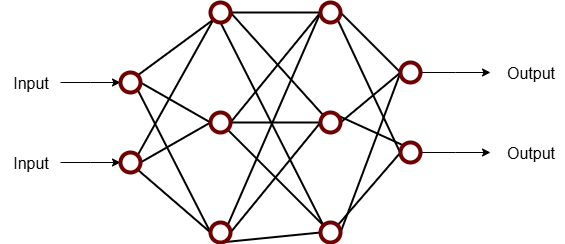

The diagram above was exported from draw.io. Its source (the exported page's mxGraphModel, read from the mxfile embedded in the PNG):
<mxGraphModel dx="1426" dy="777" grid="1" gridSize="10" guides="1" tooltips="1" connect="1" arrows="1" fold="1" page="1" pageScale="1" pageWidth="850" pageHeight="1100" math="0" shadow="0">
  <root>
    <mxCell id="0" />
    <mxCell id="1" parent="0" />
    <mxCell id="b6CYGyZhNQm1TPcclgUy-18" style="rounded=0;orthogonalLoop=1;jettySize=auto;html=1;exitX=1;exitY=0;exitDx=0;exitDy=0;entryX=0;entryY=1;entryDx=0;entryDy=0;endArrow=none;endFill=0;strokeWidth=2;" edge="1" parent="1" source="b6CYGyZhNQm1TPcclgUy-1" target="b6CYGyZhNQm1TPcclgUy-7">
      <mxGeometry relative="1" as="geometry" />
    </mxCell>
    <mxCell id="b6CYGyZhNQm1TPcclgUy-19" style="rounded=0;orthogonalLoop=1;jettySize=auto;html=1;exitX=1;exitY=0.5;exitDx=0;exitDy=0;entryX=0;entryY=0.5;entryDx=0;entryDy=0;endArrow=none;endFill=0;strokeWidth=2;" edge="1" parent="1" source="b6CYGyZhNQm1TPcclgUy-1" target="b6CYGyZhNQm1TPcclgUy-8">
      <mxGeometry relative="1" as="geometry" />
    </mxCell>
    <mxCell id="b6CYGyZhNQm1TPcclgUy-20" style="rounded=0;orthogonalLoop=1;jettySize=auto;html=1;exitX=1;exitY=1;exitDx=0;exitDy=0;entryX=0;entryY=0.5;entryDx=0;entryDy=0;endArrow=none;endFill=0;strokeWidth=2;" edge="1" parent="1" source="b6CYGyZhNQm1TPcclgUy-1" target="b6CYGyZhNQm1TPcclgUy-9">
      <mxGeometry relative="1" as="geometry" />
    </mxCell>
    <mxCell id="b6CYGyZhNQm1TPcclgUy-40" style="edgeStyle=orthogonalEdgeStyle;rounded=0;orthogonalLoop=1;jettySize=auto;html=1;exitX=0;exitY=0.5;exitDx=0;exitDy=0;startArrow=classic;startFill=1;endArrow=none;endFill=0;" edge="1" parent="1" source="b6CYGyZhNQm1TPcclgUy-1">
      <mxGeometry relative="1" as="geometry">
        <mxPoint x="100" y="120" as="targetPoint" />
      </mxGeometry>
    </mxCell>
    <mxCell id="b6CYGyZhNQm1TPcclgUy-1" value="" style="ellipse;whiteSpace=wrap;html=1;aspect=fixed;fillColor=none;fontColor=#ffffff;strokeColor=#6F0000;strokeWidth=4;" vertex="1" parent="1">
      <mxGeometry x="160" y="110" width="20" height="20" as="geometry" />
    </mxCell>
    <mxCell id="b6CYGyZhNQm1TPcclgUy-21" style="rounded=0;orthogonalLoop=1;jettySize=auto;html=1;exitX=1;exitY=0;exitDx=0;exitDy=0;entryX=0;entryY=1;entryDx=0;entryDy=0;endArrow=none;endFill=0;strokeWidth=2;" edge="1" parent="1" source="b6CYGyZhNQm1TPcclgUy-5" target="b6CYGyZhNQm1TPcclgUy-7">
      <mxGeometry relative="1" as="geometry" />
    </mxCell>
    <mxCell id="b6CYGyZhNQm1TPcclgUy-22" style="rounded=0;orthogonalLoop=1;jettySize=auto;html=1;exitX=1;exitY=0.5;exitDx=0;exitDy=0;entryX=0;entryY=0.5;entryDx=0;entryDy=0;endArrow=none;endFill=0;strokeWidth=2;" edge="1" parent="1" source="b6CYGyZhNQm1TPcclgUy-5" target="b6CYGyZhNQm1TPcclgUy-8">
      <mxGeometry relative="1" as="geometry" />
    </mxCell>
    <mxCell id="b6CYGyZhNQm1TPcclgUy-23" style="rounded=0;orthogonalLoop=1;jettySize=auto;html=1;exitX=1;exitY=1;exitDx=0;exitDy=0;entryX=0;entryY=0.5;entryDx=0;entryDy=0;endArrow=none;endFill=0;strokeWidth=2;" edge="1" parent="1" source="b6CYGyZhNQm1TPcclgUy-5" target="b6CYGyZhNQm1TPcclgUy-9">
      <mxGeometry relative="1" as="geometry" />
    </mxCell>
    <mxCell id="b6CYGyZhNQm1TPcclgUy-41" style="edgeStyle=orthogonalEdgeStyle;rounded=0;orthogonalLoop=1;jettySize=auto;html=1;exitX=0;exitY=0.5;exitDx=0;exitDy=0;startArrow=classic;startFill=1;endArrow=none;endFill=0;" edge="1" parent="1" source="b6CYGyZhNQm1TPcclgUy-5">
      <mxGeometry relative="1" as="geometry">
        <mxPoint x="100" y="200" as="targetPoint" />
      </mxGeometry>
    </mxCell>
    <mxCell id="b6CYGyZhNQm1TPcclgUy-5" value="" style="ellipse;whiteSpace=wrap;html=1;aspect=fixed;fillColor=none;fontColor=#ffffff;strokeColor=#6F0000;strokeWidth=4;" vertex="1" parent="1">
      <mxGeometry x="160" y="190" width="20" height="20" as="geometry" />
    </mxCell>
    <mxCell id="b6CYGyZhNQm1TPcclgUy-24" style="edgeStyle=orthogonalEdgeStyle;rounded=0;orthogonalLoop=1;jettySize=auto;html=1;exitX=1;exitY=0.5;exitDx=0;exitDy=0;entryX=0;entryY=0.5;entryDx=0;entryDy=0;endArrow=none;endFill=0;strokeWidth=2;" edge="1" parent="1" source="b6CYGyZhNQm1TPcclgUy-7" target="b6CYGyZhNQm1TPcclgUy-13">
      <mxGeometry relative="1" as="geometry" />
    </mxCell>
    <mxCell id="b6CYGyZhNQm1TPcclgUy-25" style="rounded=0;orthogonalLoop=1;jettySize=auto;html=1;exitX=1;exitY=0.5;exitDx=0;exitDy=0;entryX=0;entryY=0;entryDx=0;entryDy=0;endArrow=none;endFill=0;strokeWidth=2;" edge="1" parent="1" source="b6CYGyZhNQm1TPcclgUy-7" target="b6CYGyZhNQm1TPcclgUy-14">
      <mxGeometry relative="1" as="geometry" />
    </mxCell>
    <mxCell id="b6CYGyZhNQm1TPcclgUy-26" style="rounded=0;orthogonalLoop=1;jettySize=auto;html=1;exitX=0.5;exitY=1;exitDx=0;exitDy=0;entryX=0;entryY=0;entryDx=0;entryDy=0;endArrow=none;endFill=0;strokeWidth=2;" edge="1" parent="1" source="b6CYGyZhNQm1TPcclgUy-7" target="b6CYGyZhNQm1TPcclgUy-15">
      <mxGeometry relative="1" as="geometry" />
    </mxCell>
    <mxCell id="b6CYGyZhNQm1TPcclgUy-7" value="" style="ellipse;whiteSpace=wrap;html=1;aspect=fixed;fillColor=none;fontColor=#ffffff;strokeColor=#6F0000;strokeWidth=4;" vertex="1" parent="1">
      <mxGeometry x="250" y="40" width="20" height="20" as="geometry" />
    </mxCell>
    <mxCell id="b6CYGyZhNQm1TPcclgUy-28" style="rounded=0;orthogonalLoop=1;jettySize=auto;html=1;exitX=1;exitY=0.5;exitDx=0;exitDy=0;entryX=0;entryY=0.5;entryDx=0;entryDy=0;endArrow=none;endFill=0;strokeWidth=2;" edge="1" parent="1" source="b6CYGyZhNQm1TPcclgUy-8" target="b6CYGyZhNQm1TPcclgUy-13">
      <mxGeometry relative="1" as="geometry" />
    </mxCell>
    <mxCell id="b6CYGyZhNQm1TPcclgUy-29" style="edgeStyle=orthogonalEdgeStyle;rounded=0;orthogonalLoop=1;jettySize=auto;html=1;exitX=1;exitY=0.5;exitDx=0;exitDy=0;entryX=0;entryY=0.5;entryDx=0;entryDy=0;endArrow=none;endFill=0;strokeWidth=2;" edge="1" parent="1" source="b6CYGyZhNQm1TPcclgUy-8" target="b6CYGyZhNQm1TPcclgUy-14">
      <mxGeometry relative="1" as="geometry" />
    </mxCell>
    <mxCell id="b6CYGyZhNQm1TPcclgUy-30" style="rounded=0;orthogonalLoop=1;jettySize=auto;html=1;exitX=1;exitY=1;exitDx=0;exitDy=0;entryX=0;entryY=0;entryDx=0;entryDy=0;endArrow=none;endFill=0;strokeWidth=2;" edge="1" parent="1" source="b6CYGyZhNQm1TPcclgUy-8" target="b6CYGyZhNQm1TPcclgUy-15">
      <mxGeometry relative="1" as="geometry" />
    </mxCell>
    <mxCell id="b6CYGyZhNQm1TPcclgUy-8" value="" style="ellipse;whiteSpace=wrap;html=1;aspect=fixed;fillColor=none;fontColor=#ffffff;strokeColor=#6F0000;strokeWidth=4;" vertex="1" parent="1">
      <mxGeometry x="250" y="150" width="20" height="20" as="geometry" />
    </mxCell>
    <mxCell id="b6CYGyZhNQm1TPcclgUy-31" style="rounded=0;orthogonalLoop=1;jettySize=auto;html=1;exitX=1;exitY=0;exitDx=0;exitDy=0;entryX=0;entryY=0.5;entryDx=0;entryDy=0;endArrow=none;endFill=0;strokeWidth=2;" edge="1" parent="1" source="b6CYGyZhNQm1TPcclgUy-9" target="b6CYGyZhNQm1TPcclgUy-13">
      <mxGeometry relative="1" as="geometry" />
    </mxCell>
    <mxCell id="b6CYGyZhNQm1TPcclgUy-32" style="rounded=0;orthogonalLoop=1;jettySize=auto;html=1;exitX=1;exitY=0.5;exitDx=0;exitDy=0;entryX=0;entryY=0.5;entryDx=0;entryDy=0;endArrow=none;endFill=0;strokeWidth=2;" edge="1" parent="1" source="b6CYGyZhNQm1TPcclgUy-9" target="b6CYGyZhNQm1TPcclgUy-14">
      <mxGeometry relative="1" as="geometry" />
    </mxCell>
    <mxCell id="b6CYGyZhNQm1TPcclgUy-33" style="rounded=0;orthogonalLoop=1;jettySize=auto;html=1;exitX=0.5;exitY=1;exitDx=0;exitDy=0;entryX=0;entryY=0.5;entryDx=0;entryDy=0;endArrow=none;endFill=0;strokeWidth=2;" edge="1" parent="1" source="b6CYGyZhNQm1TPcclgUy-9" target="b6CYGyZhNQm1TPcclgUy-15">
      <mxGeometry relative="1" as="geometry" />
    </mxCell>
    <mxCell id="b6CYGyZhNQm1TPcclgUy-9" value="" style="ellipse;whiteSpace=wrap;html=1;aspect=fixed;fillColor=none;fontColor=#ffffff;strokeColor=#6F0000;strokeWidth=4;" vertex="1" parent="1">
      <mxGeometry x="250" y="260" width="20" height="20" as="geometry" />
    </mxCell>
    <mxCell id="b6CYGyZhNQm1TPcclgUy-34" style="rounded=0;orthogonalLoop=1;jettySize=auto;html=1;exitX=1;exitY=0.5;exitDx=0;exitDy=0;entryX=0;entryY=0.5;entryDx=0;entryDy=0;endArrow=none;endFill=0;strokeWidth=2;" edge="1" parent="1" source="b6CYGyZhNQm1TPcclgUy-13" target="b6CYGyZhNQm1TPcclgUy-16">
      <mxGeometry relative="1" as="geometry" />
    </mxCell>
    <mxCell id="b6CYGyZhNQm1TPcclgUy-39" style="rounded=0;orthogonalLoop=1;jettySize=auto;html=1;exitX=1;exitY=1;exitDx=0;exitDy=0;entryX=0;entryY=1;entryDx=0;entryDy=0;endArrow=none;endFill=0;strokeWidth=2;" edge="1" parent="1" source="b6CYGyZhNQm1TPcclgUy-13" target="b6CYGyZhNQm1TPcclgUy-17">
      <mxGeometry relative="1" as="geometry" />
    </mxCell>
    <mxCell id="b6CYGyZhNQm1TPcclgUy-13" value="" style="ellipse;whiteSpace=wrap;html=1;aspect=fixed;fillColor=none;fontColor=#ffffff;strokeColor=#6F0000;strokeWidth=4;" vertex="1" parent="1">
      <mxGeometry x="360" y="40" width="20" height="20" as="geometry" />
    </mxCell>
    <mxCell id="b6CYGyZhNQm1TPcclgUy-35" style="rounded=0;orthogonalLoop=1;jettySize=auto;html=1;exitX=1;exitY=0.5;exitDx=0;exitDy=0;entryX=0;entryY=0.5;entryDx=0;entryDy=0;endArrow=none;endFill=0;strokeWidth=2;" edge="1" parent="1" source="b6CYGyZhNQm1TPcclgUy-14" target="b6CYGyZhNQm1TPcclgUy-16">
      <mxGeometry relative="1" as="geometry" />
    </mxCell>
    <mxCell id="b6CYGyZhNQm1TPcclgUy-37" style="rounded=0;orthogonalLoop=1;jettySize=auto;html=1;exitX=1;exitY=0;exitDx=0;exitDy=0;entryX=0;entryY=0;entryDx=0;entryDy=0;endArrow=none;endFill=0;strokeWidth=2;" edge="1" parent="1" source="b6CYGyZhNQm1TPcclgUy-14" target="b6CYGyZhNQm1TPcclgUy-17">
      <mxGeometry relative="1" as="geometry" />
    </mxCell>
    <mxCell id="b6CYGyZhNQm1TPcclgUy-14" value="" style="ellipse;whiteSpace=wrap;html=1;aspect=fixed;fillColor=none;fontColor=#ffffff;strokeColor=#6F0000;strokeWidth=4;" vertex="1" parent="1">
      <mxGeometry x="360" y="150" width="20" height="20" as="geometry" />
    </mxCell>
    <mxCell id="b6CYGyZhNQm1TPcclgUy-36" style="rounded=0;orthogonalLoop=1;jettySize=auto;html=1;exitX=1;exitY=0.5;exitDx=0;exitDy=0;entryX=0;entryY=0.5;entryDx=0;entryDy=0;endArrow=none;endFill=0;strokeWidth=2;" edge="1" parent="1" source="b6CYGyZhNQm1TPcclgUy-15" target="b6CYGyZhNQm1TPcclgUy-16">
      <mxGeometry relative="1" as="geometry" />
    </mxCell>
    <mxCell id="b6CYGyZhNQm1TPcclgUy-38" style="rounded=0;orthogonalLoop=1;jettySize=auto;html=1;exitX=1;exitY=0;exitDx=0;exitDy=0;entryX=0;entryY=0.5;entryDx=0;entryDy=0;endArrow=none;endFill=0;strokeWidth=2;" edge="1" parent="1" source="b6CYGyZhNQm1TPcclgUy-15" target="b6CYGyZhNQm1TPcclgUy-17">
      <mxGeometry relative="1" as="geometry" />
    </mxCell>
    <mxCell id="b6CYGyZhNQm1TPcclgUy-15" value="" style="ellipse;whiteSpace=wrap;html=1;aspect=fixed;fillColor=none;fontColor=#ffffff;strokeColor=#6F0000;strokeWidth=4;" vertex="1" parent="1">
      <mxGeometry x="360" y="260" width="20" height="20" as="geometry" />
    </mxCell>
    <mxCell id="b6CYGyZhNQm1TPcclgUy-42" style="edgeStyle=orthogonalEdgeStyle;rounded=0;orthogonalLoop=1;jettySize=auto;html=1;exitX=1;exitY=0.5;exitDx=0;exitDy=0;" edge="1" parent="1" source="b6CYGyZhNQm1TPcclgUy-16">
      <mxGeometry relative="1" as="geometry">
        <mxPoint x="530" y="110" as="targetPoint" />
      </mxGeometry>
    </mxCell>
    <mxCell id="b6CYGyZhNQm1TPcclgUy-16" value="" style="ellipse;whiteSpace=wrap;html=1;aspect=fixed;fillColor=none;fontColor=#ffffff;strokeColor=#6F0000;strokeWidth=4;" vertex="1" parent="1">
      <mxGeometry x="440" y="100" width="20" height="20" as="geometry" />
    </mxCell>
    <mxCell id="b6CYGyZhNQm1TPcclgUy-43" style="edgeStyle=orthogonalEdgeStyle;rounded=0;orthogonalLoop=1;jettySize=auto;html=1;exitX=1;exitY=0.5;exitDx=0;exitDy=0;" edge="1" parent="1" source="b6CYGyZhNQm1TPcclgUy-17">
      <mxGeometry relative="1" as="geometry">
        <mxPoint x="530" y="190" as="targetPoint" />
      </mxGeometry>
    </mxCell>
    <mxCell id="b6CYGyZhNQm1TPcclgUy-17" value="" style="ellipse;whiteSpace=wrap;html=1;aspect=fixed;fillColor=none;fontColor=#ffffff;strokeColor=#6F0000;strokeWidth=4;" vertex="1" parent="1">
      <mxGeometry x="440" y="180" width="20" height="20" as="geometry" />
    </mxCell>
    <mxCell id="b6CYGyZhNQm1TPcclgUy-44" value="Input" style="text;html=1;align=center;verticalAlign=middle;resizable=0;points=[];autosize=1;strokeColor=none;fillColor=none;fontSize=16;" vertex="1" parent="1">
      <mxGeometry x="40" y="105" width="60" height="30" as="geometry" />
    </mxCell>
    <mxCell id="b6CYGyZhNQm1TPcclgUy-45" value="Input" style="text;html=1;align=center;verticalAlign=middle;resizable=0;points=[];autosize=1;strokeColor=none;fillColor=none;fontSize=16;" vertex="1" parent="1">
      <mxGeometry x="40" y="185" width="60" height="30" as="geometry" />
    </mxCell>
    <mxCell id="b6CYGyZhNQm1TPcclgUy-46" value="Output" style="text;html=1;align=center;verticalAlign=middle;resizable=0;points=[];autosize=1;strokeColor=none;fillColor=none;fontSize=16;" vertex="1" parent="1">
      <mxGeometry x="535" y="95" width="70" height="30" as="geometry" />
    </mxCell>
    <mxCell id="b6CYGyZhNQm1TPcclgUy-47" value="Output" style="text;html=1;align=center;verticalAlign=middle;resizable=0;points=[];autosize=1;strokeColor=none;fillColor=none;fontSize=16;" vertex="1" parent="1">
      <mxGeometry x="535" y="175" width="70" height="30" as="geometry" />
    </mxCell>
  </root>
</mxGraphModel>